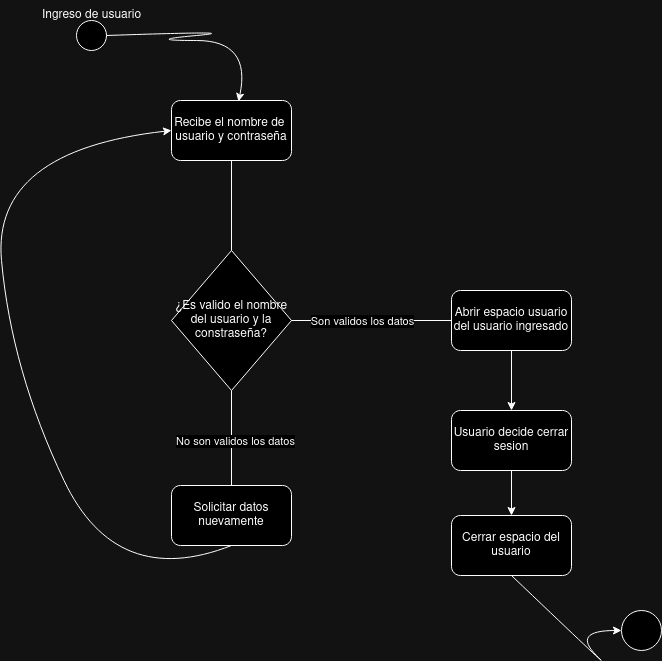

The diagram above was exported from draw.io. Its source (the exported page's mxGraphModel, read from the mxfile embedded in the PNG):
<mxGraphModel dx="1114" dy="612" grid="1" gridSize="10" guides="1" tooltips="1" connect="1" arrows="1" fold="1" page="1" pageScale="1" pageWidth="827" pageHeight="1169" math="0" shadow="0">
  <root>
    <mxCell id="0" />
    <mxCell id="1" parent="0" />
    <mxCell id="SrMD0GwfA5TjsLFttzY5-1" value="" style="ellipse;whiteSpace=wrap;html=1;aspect=fixed;" vertex="1" parent="1">
      <mxGeometry x="105" y="90" width="30" height="30" as="geometry" />
    </mxCell>
    <mxCell id="SrMD0GwfA5TjsLFttzY5-2" value="Ingreso de usuario" style="text;html=1;align=center;verticalAlign=middle;resizable=0;points=[];autosize=1;strokeColor=none;fillColor=none;" vertex="1" parent="1">
      <mxGeometry x="60" y="70" width="120" height="30" as="geometry" />
    </mxCell>
    <mxCell id="SrMD0GwfA5TjsLFttzY5-3" value="Recibe el nombre de&amp;nbsp; usuario y contraseña" style="rounded=1;whiteSpace=wrap;html=1;" vertex="1" parent="1">
      <mxGeometry x="200" y="170" width="120" height="60" as="geometry" />
    </mxCell>
    <mxCell id="SrMD0GwfA5TjsLFttzY5-4" value="¿Es valido el nombre del usuario y la constraseña?" style="rhombus;whiteSpace=wrap;html=1;" vertex="1" parent="1">
      <mxGeometry x="200" y="320" width="120" height="140" as="geometry" />
    </mxCell>
    <mxCell id="SrMD0GwfA5TjsLFttzY5-5" value="Abrir espacio usuario del usuario ingresado" style="rounded=1;whiteSpace=wrap;html=1;" vertex="1" parent="1">
      <mxGeometry x="480" y="360" width="120" height="60" as="geometry" />
    </mxCell>
    <mxCell id="SrMD0GwfA5TjsLFttzY5-6" value="Solicitar datos nuevamente" style="rounded=1;whiteSpace=wrap;html=1;" vertex="1" parent="1">
      <mxGeometry x="200" y="555" width="120" height="60" as="geometry" />
    </mxCell>
    <mxCell id="SrMD0GwfA5TjsLFttzY5-7" value="" style="endArrow=none;html=1;rounded=0;entryX=0.5;entryY=1;entryDx=0;entryDy=0;exitX=0.5;exitY=0;exitDx=0;exitDy=0;" edge="1" parent="1" source="SrMD0GwfA5TjsLFttzY5-4" target="SrMD0GwfA5TjsLFttzY5-3">
      <mxGeometry width="50" height="50" relative="1" as="geometry">
        <mxPoint x="220" y="300" as="sourcePoint" />
        <mxPoint x="270" y="250" as="targetPoint" />
      </mxGeometry>
    </mxCell>
    <mxCell id="SrMD0GwfA5TjsLFttzY5-8" value="" style="endArrow=none;html=1;rounded=0;entryX=0;entryY=0.5;entryDx=0;entryDy=0;exitX=1;exitY=0.5;exitDx=0;exitDy=0;" edge="1" parent="1" source="SrMD0GwfA5TjsLFttzY5-4" target="SrMD0GwfA5TjsLFttzY5-5">
      <mxGeometry width="50" height="50" relative="1" as="geometry">
        <mxPoint x="320" y="420" as="sourcePoint" />
        <mxPoint x="370" y="370" as="targetPoint" />
      </mxGeometry>
    </mxCell>
    <mxCell id="SrMD0GwfA5TjsLFttzY5-9" value="Son validos los datos" style="edgeLabel;html=1;align=center;verticalAlign=middle;resizable=0;points=[];" vertex="1" connectable="0" parent="SrMD0GwfA5TjsLFttzY5-8">
      <mxGeometry x="-0.35" y="-3" relative="1" as="geometry">
        <mxPoint x="18" y="-3" as="offset" />
      </mxGeometry>
    </mxCell>
    <mxCell id="SrMD0GwfA5TjsLFttzY5-10" value="" style="endArrow=none;html=1;rounded=0;entryX=0.5;entryY=1;entryDx=0;entryDy=0;exitX=0.5;exitY=0;exitDx=0;exitDy=0;" edge="1" parent="1" source="SrMD0GwfA5TjsLFttzY5-6" target="SrMD0GwfA5TjsLFttzY5-4">
      <mxGeometry width="50" height="50" relative="1" as="geometry">
        <mxPoint x="200" y="500" as="sourcePoint" />
        <mxPoint x="250" y="450" as="targetPoint" />
        <Array as="points" />
      </mxGeometry>
    </mxCell>
    <mxCell id="SrMD0GwfA5TjsLFttzY5-11" value="No son validos los datos" style="edgeLabel;html=1;align=center;verticalAlign=middle;resizable=0;points=[];" vertex="1" connectable="0" parent="SrMD0GwfA5TjsLFttzY5-10">
      <mxGeometry x="-0.0526" y="-3" relative="1" as="geometry">
        <mxPoint as="offset" />
      </mxGeometry>
    </mxCell>
    <mxCell id="SrMD0GwfA5TjsLFttzY5-12" value="" style="curved=1;endArrow=classic;html=1;rounded=0;entryX=0.558;entryY=0.017;entryDx=0;entryDy=0;entryPerimeter=0;exitX=1;exitY=0.5;exitDx=0;exitDy=0;" edge="1" parent="1" source="SrMD0GwfA5TjsLFttzY5-1" target="SrMD0GwfA5TjsLFttzY5-3">
      <mxGeometry width="50" height="50" relative="1" as="geometry">
        <mxPoint x="170" y="160" as="sourcePoint" />
        <mxPoint x="220" y="110" as="targetPoint" />
        <Array as="points">
          <mxPoint x="280" y="100" />
          <mxPoint x="170" y="110" />
          <mxPoint x="280" y="110" />
        </Array>
      </mxGeometry>
    </mxCell>
    <mxCell id="SrMD0GwfA5TjsLFttzY5-14" value="" style="curved=1;endArrow=classic;html=1;rounded=0;exitX=0.5;exitY=1;exitDx=0;exitDy=0;entryX=0;entryY=0.5;entryDx=0;entryDy=0;" edge="1" parent="1" source="SrMD0GwfA5TjsLFttzY5-6" target="SrMD0GwfA5TjsLFttzY5-3">
      <mxGeometry width="50" height="50" relative="1" as="geometry">
        <mxPoint x="95" y="660" as="sourcePoint" />
        <mxPoint x="145" y="610" as="targetPoint" />
        <Array as="points">
          <mxPoint x="145" y="660" />
          <mxPoint x="40" y="440" />
          <mxPoint x="20" y="220" />
        </Array>
      </mxGeometry>
    </mxCell>
    <mxCell id="SrMD0GwfA5TjsLFttzY5-17" value="" style="ellipse;whiteSpace=wrap;html=1;aspect=fixed;" vertex="1" parent="1">
      <mxGeometry x="650" y="680" width="40" height="40" as="geometry" />
    </mxCell>
    <mxCell id="SrMD0GwfA5TjsLFttzY5-20" value="Usuario decide cerrar sesion " style="rounded=1;whiteSpace=wrap;html=1;" vertex="1" parent="1">
      <mxGeometry x="480" y="480" width="120" height="60" as="geometry" />
    </mxCell>
    <mxCell id="SrMD0GwfA5TjsLFttzY5-21" value="Cerrar espacio del usuario" style="rounded=1;whiteSpace=wrap;html=1;" vertex="1" parent="1">
      <mxGeometry x="480" y="585" width="120" height="60" as="geometry" />
    </mxCell>
    <mxCell id="SrMD0GwfA5TjsLFttzY5-22" value="" style="endArrow=classic;html=1;rounded=0;exitX=0.5;exitY=1;exitDx=0;exitDy=0;entryX=0.5;entryY=0;entryDx=0;entryDy=0;" edge="1" parent="1" source="SrMD0GwfA5TjsLFttzY5-5" target="SrMD0GwfA5TjsLFttzY5-20">
      <mxGeometry width="50" height="50" relative="1" as="geometry">
        <mxPoint x="610" y="440" as="sourcePoint" />
        <mxPoint x="660" y="390" as="targetPoint" />
      </mxGeometry>
    </mxCell>
    <mxCell id="SrMD0GwfA5TjsLFttzY5-23" value="" style="endArrow=classic;html=1;rounded=0;entryX=0.5;entryY=0;entryDx=0;entryDy=0;" edge="1" parent="1" source="SrMD0GwfA5TjsLFttzY5-20" target="SrMD0GwfA5TjsLFttzY5-21">
      <mxGeometry width="50" height="50" relative="1" as="geometry">
        <mxPoint x="330" y="640" as="sourcePoint" />
        <mxPoint x="380" y="590" as="targetPoint" />
      </mxGeometry>
    </mxCell>
    <mxCell id="SrMD0GwfA5TjsLFttzY5-24" value="" style="curved=1;endArrow=classic;html=1;rounded=0;exitX=0.5;exitY=1;exitDx=0;exitDy=0;" edge="1" parent="1" source="SrMD0GwfA5TjsLFttzY5-21">
      <mxGeometry width="50" height="50" relative="1" as="geometry">
        <mxPoint x="600" y="750" as="sourcePoint" />
        <mxPoint x="650" y="700" as="targetPoint" />
        <Array as="points">
          <mxPoint x="650" y="750" />
          <mxPoint x="600" y="700" />
        </Array>
      </mxGeometry>
    </mxCell>
  </root>
</mxGraphModel>